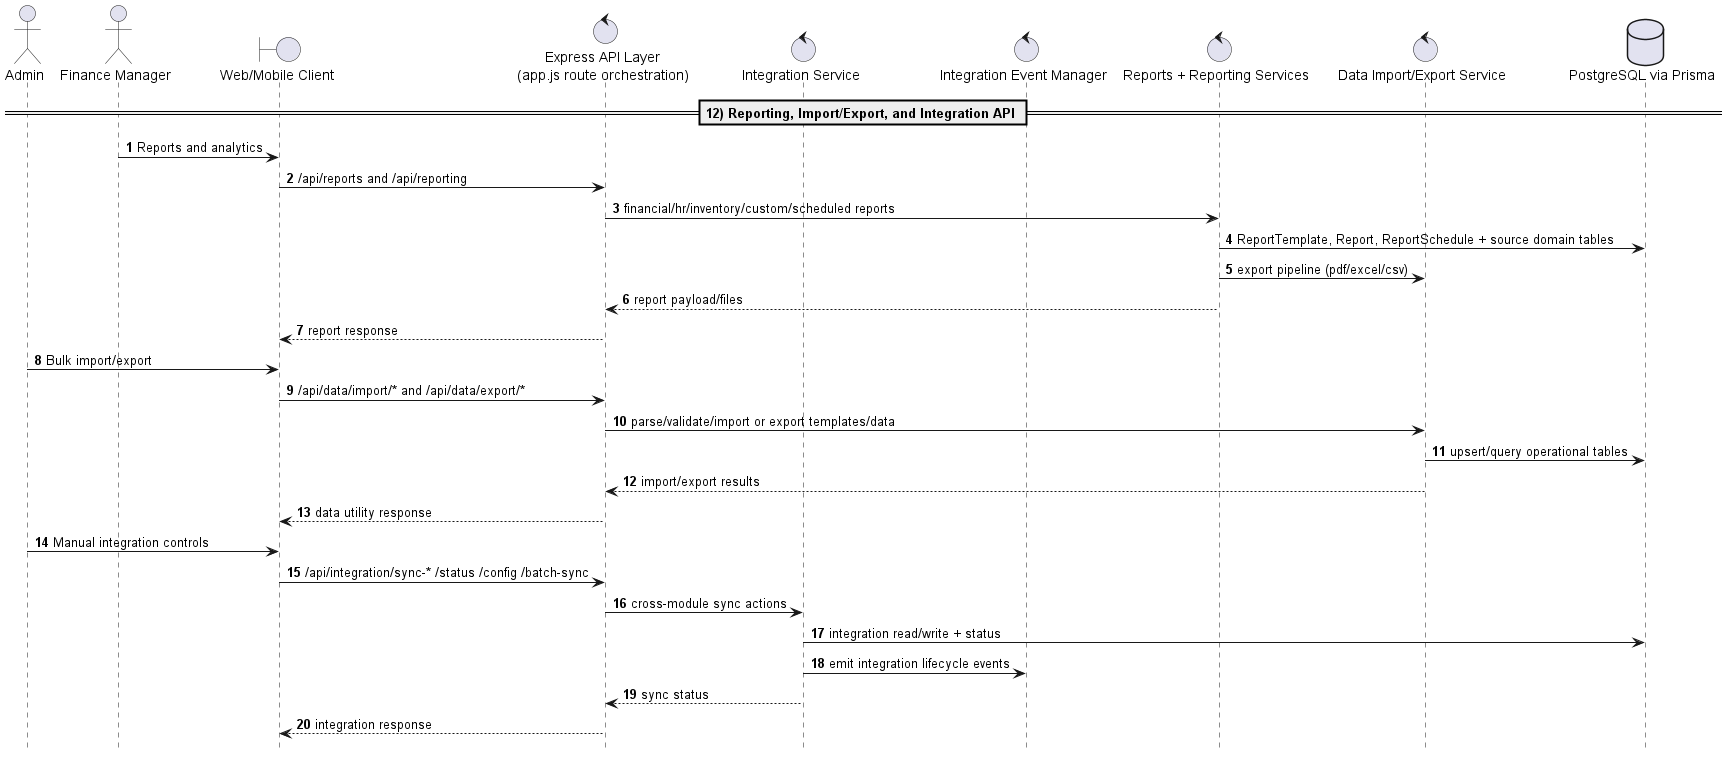

The diagram above was rendered by PlantUML. Its source (embedded in the PNG):
@startuml UEORMS_Sequence_12
!pragma teoz true
autonumber
hide footbox

actor Admin
actor "Finance Manager" as FinM
boundary "Web/Mobile Client" as Client
control "Express API Layer\n(app.js route orchestration)" as API
control "Integration Service" as Integr
control "Integration Event Manager" as EventBus
control "Reports + Reporting Services" as Reports
control "Data Import/Export Service" as DataIO
database "PostgreSQL via Prisma" as DB

== 12) Reporting, Import/Export, and Integration API ==
FinM -> Client : Reports and analytics
Client -> API : /api/reports and /api/reporting
API -> Reports : financial/hr/inventory/custom/scheduled reports
Reports -> DB : ReportTemplate, Report, ReportSchedule + source domain tables
Reports -> DataIO : export pipeline (pdf/excel/csv)
Reports --> API : report payload/files
API --> Client : report response

Admin -> Client : Bulk import/export
Client -> API : /api/data/import/* and /api/data/export/*
API -> DataIO : parse/validate/import or export templates/data
DataIO -> DB : upsert/query operational tables
DataIO --> API : import/export results
API --> Client : data utility response

Admin -> Client : Manual integration controls
Client -> API : /api/integration/sync-* /status /config /batch-sync
API -> Integr : cross-module sync actions
Integr -> DB : integration read/write + status
Integr -> EventBus : emit integration lifecycle events
Integr --> API : sync status
API --> Client : integration response


@enduml